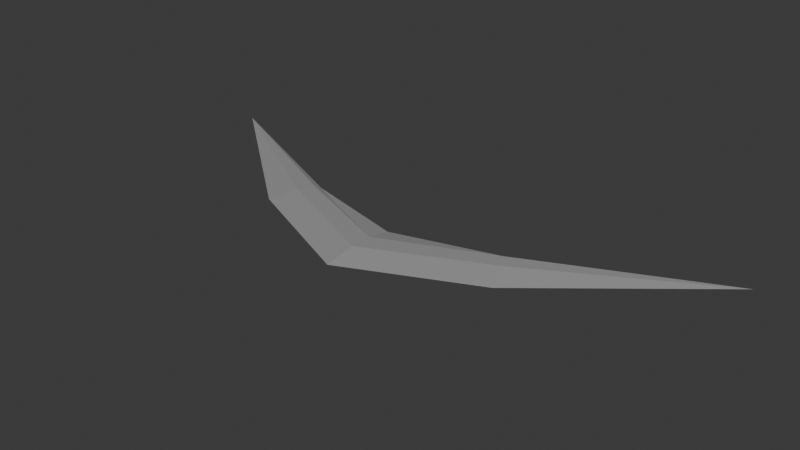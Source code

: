 # Source: bisectSlash.blend  (saved by Blender 4.2.66; exported with 4.5.12 LTS)
import bpy
from mathutils import Matrix  # noqa: F401  (used for matrix-valued properties, if any)

bpy.ops.wm.read_factory_settings(use_empty=True)
scene = bpy.context.scene
scene.name = 'Scene'

# ---- collections
col_collection = bpy.data.collections.new('Collection'); scene.collection.children.link(col_collection)

# ---- materials (node trees are filled in below, after node groups)
mat_material = bpy.data.materials.new('Material')
mat_material.alpha_threshold = 0.0
mat_material.use_transparent_shadow = False
mat_material.roughness = 0.5
mat_material.line_color = (0.0, 0.0, 0.0, 1.0)

# ---- material node trees
mat_material.use_nodes = True; mat_material.node_tree.nodes.clear()
_N = mat_material.node_tree.nodes; _L = mat_material.node_tree.links
n0 = _N.new('ShaderNodeOutputMaterial'); n0.name = 'Material Output'; n0.location = (300, 300)
n1 = _N.new('ShaderNodeBsdfPrincipled'); n1.name = 'Principled BSDF'; n1.location = (10, 300)
n1.inputs[1].default_value = 0.713
n1.inputs[3].default_value = 1.45
_L.new(n1.outputs[0], n0.inputs[0])
n0.is_active_output = True

# ---- world
world_world = bpy.data.worlds.new('World'); scene.world = world_world
world_world.use_nodes = True; world_world.node_tree.nodes.clear()
_N = world_world.node_tree.nodes; _L = world_world.node_tree.links
n0 = _N.new('ShaderNodeOutputWorld'); n0.name = 'World Output'; n0.location = (300, 300)
n1 = _N.new('ShaderNodeBackground'); n1.name = 'Background'; n1.location = (10, 300)
n1.inputs[0].default_value = (0.05088, 0.05088, 0.05088, 1.0)
_L.new(n1.outputs[0], n0.inputs[0])
n0.is_active_output = True
world_world.color = (0.05088, 0.05088, 0.05088)
world_world.sun_shadow_jitter_overblur = 0.0

# ---- meshes
me_cube = bpy.data.meshes.new('Cube')
me_cube.from_pydata([(0.808, -0.0234, 0.0), (0.3232, -0.3202, 0.01413), (0.3232, -0.3202, -0.01413), (-0.808, -0.0234, 0.0), (-0.3232, -0.3202, 0.01413), (-0.3232, -0.3202, -0.01413), (0.0, -0.4039, -0.01413), (0.0, -0.4646, 0.01413), (0.0, -0.4646, -0.01413), (0.0, -0.4039, 0.01413), (0.3048, -0.2762, 0.01413), (-0.3048, -0.2762, 0.01413), (0.3048, -0.2762, -0.01413), (-0.3048, -0.2762, -0.01413), (-0.3561, -0.3918, 0.0), (0.3561, -0.3918, 0.0), (0.0, -0.3342, 0.0), (0.0, -0.5503, 0.0), (0.2981, -0.2551, 0.0), (-0.2981, -0.2551, 0.0)], [], [(9, 11, 4, 7), (17, 7, 4, 14), (14, 4, 3), (6, 12, 2, 8), (0, 1, 15), (16, 9, 10, 18), (3, 11, 19), (3, 13, 5), (15, 1, 7, 17), (0, 10, 1), (13, 19, 16, 6), (1, 10, 9, 7), (4, 11, 3), (18, 10, 0), (19, 11, 9, 16), (5, 13, 6, 8), (2, 12, 0), (12, 18, 0), (2, 15, 17, 8), (3, 19, 13), (6, 16, 18, 12), (0, 15, 2), (5, 14, 3), (8, 17, 14, 5)])
_uv = me_cube.uv_layers.new(name='UVMap')
_uv.uv.foreach_set('vector', [0.75, 0.5, 0.7838, 0.5, 0.875, 0.75, 0.75, 0.75, 0.5, 0.875, 0.625, 0.875, 0.625, 1.0, 0.5, 1.0, 0.5, 0.0, 0.625, 0.0, 0.5, 0.25, 0.25, 0.5, 0.2838, 0.5, 0.375, 0.75, 0.25, 0.75, 0.625, 0.5, 0.625, 0.75, 0.5, 0.75, 0.5, 0.375, 0.625, 0.375, 0.625, 0.4088, 0.5, 0.4088, 0.625, 0.25, 0.625, 0.3412, 0.5, 0.3412, 0.125, 0.5, 0.2162, 0.5, 0.125, 0.75, 0.5, 0.75, 0.625, 0.75, 0.625, 0.875, 0.5, 0.875, 0.625, 0.5, 0.7162, 0.5, 0.625, 0.75, 0.375, 0.3412, 0.5, 0.3412, 0.5, 0.375, 0.375, 0.375, 0.625, 0.75, 0.7162, 0.5, 0.75, 0.5, 0.75, 0.75, 0.875, 0.75, 0.7838, 0.5, 0.875, 0.5, 0.5, 0.4088, 0.625, 0.4088, 0.5, 0.5, 0.5, 0.3412, 0.625, 0.3412, 0.625, 0.375, 0.5, 0.375, 0.125, 0.75, 0.2162, 0.5, 0.25, 0.5, 0.25, 0.75, 0.375, 0.75, 0.2838, 0.5, 0.375, 0.5, 0.375, 0.4088, 0.5, 0.4088, 0.375, 0.5, 0.375, 0.75, 0.5, 0.75, 0.5, 0.875, 0.375, 0.875, 0.5, 0.25, 0.5, 0.3412, 0.375, 0.3412, 0.375, 0.375, 0.5, 0.375, 0.5, 0.4088, 0.375, 0.4088, 0.5, 0.5, 0.5, 0.75, 0.375, 0.75, 0.375, 0.0, 0.5, 0.0, 0.375, 0.25, 0.375, 0.875, 0.5, 0.875, 0.5, 1.0, 0.375, 1.0])
me_cube.materials.append(mat_material)
me_cube.use_mirror_x = True
me_cube.use_mirror_z = True
me_cube.use_mirror_vertex_groups = False
me_cube.update()

# ---- objects
ob_cube = bpy.data.objects.new('Cube', me_cube)

# ---- transforms, parenting, visibility, modifiers, constraints
ob_cube.location = (0.0, 0.0, 0.0)
ob_cube.lock_rotations_4d = False
ob_cube.empty_display_type = 'ARROWS'
ob_cube.lineart.crease_threshold = 0.0
ob_cube.use_mesh_mirror_x = True
ob_cube.use_mesh_mirror_z = True

# ---- collection membership
col_collection.objects.link(ob_cube)

# ---- scene / render settings (as saved in the file)
scene.frame_start = 1; scene.frame_end = 250; scene.frame_set(1)
scene.render.engine = 'BLENDER_EEVEE_NEXT'
bpy.context.view_layer.update()

# ---- added for rendering (the .blend has no active camera and no usable light): camera, sun
cam_auto = bpy.data.cameras.new('AutoCamera')
cam_auto.lens = 50.0
cam_auto.sensor_width = 36.0
cam_auto.clip_end = 1000.0
ob_auto_camera = bpy.data.objects.new('AutoCamera', cam_auto)
scene.collection.objects.link(ob_auto_camera)
ob_auto_camera.location = (1.57286, -2.17426, 1.25829)
ob_auto_camera.rotation_euler = (1.09748, -7.21219e-08, 0.694738)
scene.camera = ob_auto_camera
light_auto_sun = bpy.data.lights.new('AutoSun', 'SUN')
light_auto_sun.energy = 3.0
light_auto_sun.angle = 0.0523599
ob_auto_sun = bpy.data.objects.new('AutoSun', light_auto_sun)
scene.collection.objects.link(ob_auto_sun)
ob_auto_sun.rotation_euler = (0.872665, 0.174533, 0.523599)
bpy.context.view_layer.update()
